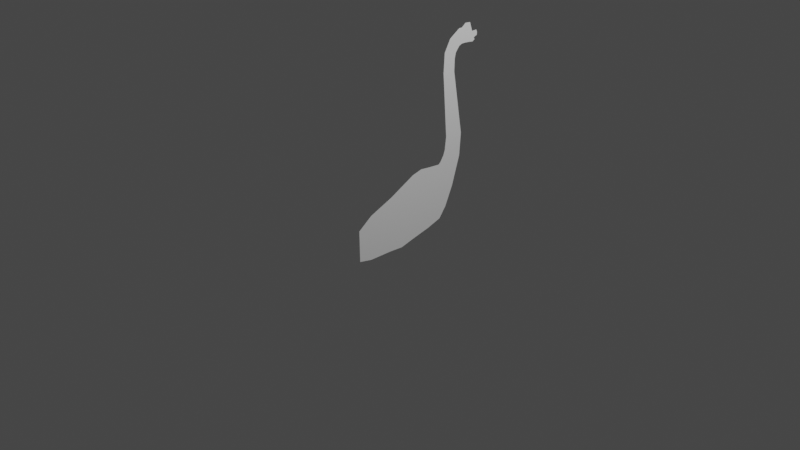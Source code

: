# Source: dinov1.blend  (saved by Blender 3.3.6; exported with 4.5.12 LTS)
import bpy
from mathutils import Matrix  # noqa: F401  (used for matrix-valued properties, if any)

bpy.ops.wm.read_factory_settings(use_empty=True)
scene = bpy.context.scene
scene.name = 'Scene'

# ---- collections
col_collection = bpy.data.collections.new('Collection'); scene.collection.children.link(col_collection)

# ---- world
world_world = bpy.data.worlds.new('World'); scene.world = world_world
world_world.use_nodes = True; world_world.node_tree.nodes.clear()
_N = world_world.node_tree.nodes; _L = world_world.node_tree.links
n0 = _N.new('ShaderNodeOutputWorld'); n0.name = 'World Output'; n0.location = (300, 300)
n1 = _N.new('ShaderNodeBackground'); n1.name = 'Background'; n1.location = (10, 300)
n1.inputs[0].default_value = (0.05088, 0.05088, 0.05088, 1.0)
_L.new(n1.outputs[0], n0.inputs[0])
n0.is_active_output = True
world_world.color = (0.05088, 0.05088, 0.05088)
world_world.use_sun_shadow = False
world_world.sun_shadow_jitter_overblur = 0.0

# ---- cameras
cam_camera = bpy.data.cameras.new('Camera')
cam_camera.clip_end = 100.0
cam_camera.ortho_scale = 7.314

# ---- lights
light_light = bpy.data.lights.new('Light', 'POINT')
light_light.transmission_factor = 0.0
light_light.energy = 1000.0
light_light.shadow_soft_size = 0.1
light_light.shadow_maximum_resolution = 0.006
light_light.use_absolute_resolution = True

# ---- meshes
me_plane_001 = bpy.data.meshes.new('Plane.001')
me_plane_001.from_pydata([(-0.3217, -0.8333, 2.965e-08), (0.0113, -0.8284, -4.322e-08), (-0.4367, -0.6785, 2.462e-08), (0.04005, -0.6842, -4.196e-08), (-0.5464, -0.4124, 1.983e-08), (0.04005, -0.4181, -4.196e-08), (-0.6961, -0.123, 1.328e-08), (0.01011, -0.1287, -4.327e-08), (0.04836, -0.2734, -4.16e-08), (-0.6213, -0.2677, 1.655e-08), (-0.7128, 0.09992, 1.256e-08), (-0.04312, 0.09417, -4.56e-08), (-0.01651, -0.01726, -4.443e-08), (-0.7244, -0.01152, 1.205e-08), (-0.7028, 0.233, 1.299e-08), (-0.09634, 0.2572, -4.792e-08), (-0.7261, 0.2596, 1.197e-08), (-0.2094, 0.3403, -5.287e-08), (-0.7826, 0.2962, 9.501e-09), (-0.419, 0.4335, -6.203e-08), (-0.8359, 0.3161, 7.175e-09), (-0.7217, 0.5266, -7.526e-08), (-0.9722, 0.3328, 1.213e-09), (-0.9612, 0.5433, -8.573e-08), (-1.644, 0.2796, -2.816e-08), (-1.633, 0.4268, -1.151e-07), (-2.053, 0.4818, -4.602e-08), (-1.878, 0.4905, -1.258e-07), (-1.761, 0.4298, -1.207e-07), (-1.849, 0.2906, -3.709e-08), (-1.821, 0.4438, -1.233e-07), (-1.976, 0.3626, -4.267e-08), (-2.053, 0.5188, -4.602e-08), (-1.892, 0.5275, -1.264e-07), (-2.09, 0.5696, -4.764e-08), (-1.892, 0.5783, -1.264e-07), (-2.085, 0.632, -4.743e-08), (-1.887, 0.6406, -1.262e-07), (-1.99, 0.6643, -4.329e-08), (-1.882, 0.673, -1.26e-07), (-1.993, 0.7223, -4.339e-08), (-1.899, 0.7024, -1.267e-07), (-0.1552, -0.8308, -6.784e-09), (-0.1983, -0.6814, -8.669e-09), (-0.2532, -0.4152, -1.107e-08), (-0.343, -0.1258, -1.499e-08), (-0.2865, -0.2705, -1.252e-08), (-0.3779, 0.09705, -1.652e-08), (-0.3705, -0.01439, -1.619e-08), (-0.3996, 0.2451, -1.747e-08), (-0.4678, 0.3, -2.045e-08), (-0.6008, 0.3648, -2.626e-08), (-0.7788, 0.4214, -3.404e-08), (-0.9667, 0.438, -4.226e-08), (-1.639, 0.3532, -7.163e-08), (-1.965, 0.4862, -8.591e-08), (-1.805, 0.3602, -7.889e-08), (-1.899, 0.4032, -8.299e-08), (-1.972, 0.5231, -8.621e-08), (-1.991, 0.5739, -8.702e-08), (-1.986, 0.6363, -8.681e-08), (-1.946, 0.6687, -8.505e-08), (-1.938, 0.7329, -8.469e-08), (-0.3175, -0.6799, 7.978e-09), (-0.3998, -0.4138, 4.379e-09), (-0.5196, -0.1244, -8.559e-10), (-0.4539, -0.2691, 2.016e-09), (-0.5454, 0.09849, -1.983e-09), (-0.5474, -0.01295, -2.074e-09), (-0.5512, 0.239, -2.237e-09), (-0.5969, 0.2798, -4.237e-09), (-0.6917, 0.3305, -8.381e-09), (-0.8073, 0.3688, -1.343e-08), (-0.9695, 0.3854, -2.052e-08), (-1.641, 0.3164, -4.989e-08), (-2.009, 0.484, -6.596e-08), (-1.827, 0.3254, -5.799e-08), (-1.937, 0.3829, -6.283e-08), (-2.013, 0.521, -6.611e-08), (-2.04, 0.5718, -6.733e-08), (-2.036, 0.6341, -6.712e-08), (-1.974, 0.6665, -6.444e-08), (-1.965, 0.7357, -6.404e-08), (-0.2385, -0.8321, 1.143e-08), (-0.07195, -0.8296, -2.5e-08), (-0.07913, -0.6828, -2.531e-08), (-0.1066, -0.4167, -2.651e-08), (-0.1665, -0.1273, -2.913e-08), (-0.1191, -0.272, -2.706e-08), (-0.2105, 0.09561, -3.106e-08), (-0.1935, -0.01583, -3.031e-08), (-0.248, 0.2511, -3.269e-08), (-0.3386, 0.3202, -3.666e-08), (-0.5099, 0.3992, -4.414e-08), (-0.7503, 0.474, -5.465e-08), (-0.964, 0.4906, -6.399e-08), (-1.636, 0.39, -9.337e-08), (-1.922, 0.4883, -1.058e-07), (-1.783, 0.395, -9.98e-08), (-1.86, 0.4235, -1.032e-07), (-1.932, 0.5253, -1.063e-07), (-1.941, 0.5761, -1.067e-07), (-1.937, 0.6385, -1.065e-07), (-1.925, 0.6708, -1.06e-07), (-1.921, 0.6906, -1.058e-07)], [], [(84, 1, 3, 85), (85, 3, 5, 86), (88, 8, 7, 87), (86, 5, 8, 88), (90, 12, 11, 89), (87, 7, 12, 90), (89, 11, 15, 91), (91, 15, 17, 92), (92, 17, 19, 93), (93, 19, 21, 94), (94, 21, 23, 95), (95, 23, 25, 96), (99, 30, 27, 97), (96, 25, 28, 98), (98, 28, 30, 99), (97, 27, 33, 100), (100, 33, 35, 101), (101, 35, 37, 102), (102, 37, 39, 103), (103, 39, 41, 104), (81, 61, 62, 82), (80, 60, 61, 81), (79, 59, 60, 80), (78, 58, 59, 79), (75, 55, 58, 78), (76, 56, 57, 77), (74, 54, 56, 76), (77, 57, 55, 75), (73, 53, 54, 74), (72, 52, 53, 73), (71, 51, 52, 72), (70, 50, 51, 71), (69, 49, 50, 70), (67, 47, 49, 69), (65, 45, 48, 68), (68, 48, 47, 67), (64, 44, 46, 66), (66, 46, 45, 65), (63, 43, 44, 64), (83, 42, 43, 63), (0, 83, 63, 2), (2, 63, 64, 4), (9, 66, 65, 6), (4, 64, 66, 9), (13, 68, 67, 10), (6, 65, 68, 13), (10, 67, 69, 14), (14, 69, 70, 16), (16, 70, 71, 18), (18, 71, 72, 20), (20, 72, 73, 22), (22, 73, 74, 24), (31, 77, 75, 26), (24, 74, 76, 29), (29, 76, 77, 31), (26, 75, 78, 32), (32, 78, 79, 34), (34, 79, 80, 36), (36, 80, 81, 38), (38, 81, 82, 40), (61, 103, 104, 62), (60, 102, 103, 61), (59, 101, 102, 60), (58, 100, 101, 59), (55, 97, 100, 58), (56, 98, 99, 57), (54, 96, 98, 56), (57, 99, 97, 55), (53, 95, 96, 54), (52, 94, 95, 53), (51, 93, 94, 52), (50, 92, 93, 51), (49, 91, 92, 50), (47, 89, 91, 49), (45, 87, 90, 48), (48, 90, 89, 47), (44, 86, 88, 46), (46, 88, 87, 45), (43, 85, 86, 44), (42, 84, 85, 43)])
_uv = me_plane_001.uv_layers.new(name='UVMap')
_uv.uv.foreach_set('vector', [0.75, 0.0, 1.0, 0.0, 1.0, 1.0, 0.75, 1.0, 0.75, 1.0, 1.0, 1.0, 1.0, 1.0, 0.75, 1.0, 0.75, 1.0, 1.0, 1.0, 1.0, 1.0, 0.75, 1.0, 0.75, 1.0, 1.0, 1.0, 1.0, 1.0, 0.75, 1.0, 0.75, 1.0, 1.0, 1.0, 1.0, 1.0, 0.75, 1.0, 0.75, 1.0, 1.0, 1.0, 1.0, 1.0, 0.75, 1.0, 0.75, 1.0, 1.0, 1.0, 1.0, 1.0, 0.75, 1.0, 0.75, 1.0, 1.0, 1.0, 1.0, 1.0, 0.75, 1.0, 0.75, 1.0, 1.0, 1.0, 1.0, 1.0, 0.75, 1.0, 0.75, 1.0, 1.0, 1.0, 1.0, 1.0, 0.75, 1.0, 0.75, 1.0, 1.0, 1.0, 1.0, 1.0, 0.75, 1.0, 0.75, 1.0, 1.0, 1.0, 1.0, 1.0, 0.75, 1.0, 0.75, 1.0, 1.0, 1.0, 1.0, 1.0, 0.75, 1.0, 0.75, 1.0, 1.0, 1.0, 1.0, 1.0, 0.75, 1.0, 0.75, 1.0, 1.0, 1.0, 1.0, 1.0, 0.75, 1.0, 0.75, 1.0, 1.0, 1.0, 1.0, 1.0, 0.75, 1.0, 0.75, 1.0, 1.0, 1.0, 1.0, 1.0, 0.75, 1.0, 0.75, 1.0, 1.0, 1.0, 1.0, 1.0, 0.75, 1.0, 0.75, 1.0, 1.0, 1.0, 1.0, 1.0, 0.75, 1.0, 0.75, 1.0, 1.0, 1.0, 1.0, 1.0, 0.75, 1.0, 0.25, 1.0, 0.5, 1.0, 0.5, 1.0, 0.25, 1.0, 0.25, 1.0, 0.5, 1.0, 0.5, 1.0, 0.25, 1.0, 0.25, 1.0, 0.5, 1.0, 0.5, 1.0, 0.25, 1.0, 0.25, 1.0, 0.5, 1.0, 0.5, 1.0, 0.25, 1.0, 0.25, 1.0, 0.5, 1.0, 0.5, 1.0, 0.25, 1.0, 0.25, 1.0, 0.5, 1.0, 0.5, 1.0, 0.25, 1.0, 0.25, 1.0, 0.5, 1.0, 0.5, 1.0, 0.25, 1.0, 0.25, 1.0, 0.5, 1.0, 0.5, 1.0, 0.25, 1.0, 0.25, 1.0, 0.5, 1.0, 0.5, 1.0, 0.25, 1.0, 0.25, 1.0, 0.5, 1.0, 0.5, 1.0, 0.25, 1.0, 0.25, 1.0, 0.5, 1.0, 0.5, 1.0, 0.25, 1.0, 0.25, 1.0, 0.5, 1.0, 0.5, 1.0, 0.25, 1.0, 0.25, 1.0, 0.5, 1.0, 0.5, 1.0, 0.25, 1.0, 0.25, 1.0, 0.5, 1.0, 0.5, 1.0, 0.25, 1.0, 0.25, 1.0, 0.5, 1.0, 0.5, 1.0, 0.25, 1.0, 0.25, 1.0, 0.5, 1.0, 0.5, 1.0, 0.25, 1.0, 0.25, 1.0, 0.5, 1.0, 0.5, 1.0, 0.25, 1.0, 0.25, 1.0, 0.5, 1.0, 0.5, 1.0, 0.25, 1.0, 0.25, 1.0, 0.5, 1.0, 0.5, 1.0, 0.25, 1.0, 0.25, 0.0, 0.5, 0.0, 0.5, 1.0, 0.25, 1.0, 0.0, 0.0, 0.25, 0.0, 0.25, 1.0, 0.0, 1.0, 0.0, 1.0, 0.25, 1.0, 0.25, 1.0, 0.0, 1.0, 0.0, 1.0, 0.25, 1.0, 0.25, 1.0, 0.0, 1.0, 0.0, 1.0, 0.25, 1.0, 0.25, 1.0, 0.0, 1.0, 0.0, 1.0, 0.25, 1.0, 0.25, 1.0, 0.0, 1.0, 0.0, 1.0, 0.25, 1.0, 0.25, 1.0, 0.0, 1.0, 0.0, 1.0, 0.25, 1.0, 0.25, 1.0, 0.0, 1.0, 0.0, 1.0, 0.25, 1.0, 0.25, 1.0, 0.0, 1.0, 0.0, 1.0, 0.25, 1.0, 0.25, 1.0, 0.0, 1.0, 0.0, 1.0, 0.25, 1.0, 0.25, 1.0, 0.0, 1.0, 0.0, 1.0, 0.25, 1.0, 0.25, 1.0, 0.0, 1.0, 0.0, 1.0, 0.25, 1.0, 0.25, 1.0, 0.0, 1.0, 0.0, 1.0, 0.25, 1.0, 0.25, 1.0, 0.0, 1.0, 0.0, 1.0, 0.25, 1.0, 0.25, 1.0, 0.0, 1.0, 0.0, 1.0, 0.25, 1.0, 0.25, 1.0, 0.0, 1.0, 0.0, 1.0, 0.25, 1.0, 0.25, 1.0, 0.0, 1.0, 0.0, 1.0, 0.25, 1.0, 0.25, 1.0, 0.0, 1.0, 0.0, 1.0, 0.25, 1.0, 0.25, 1.0, 0.0, 1.0, 0.0, 1.0, 0.25, 1.0, 0.25, 1.0, 0.0, 1.0, 0.0, 1.0, 0.25, 1.0, 0.25, 1.0, 0.0, 1.0, 0.5, 1.0, 0.75, 1.0, 0.75, 1.0, 0.5, 1.0, 0.5, 1.0, 0.75, 1.0, 0.75, 1.0, 0.5, 1.0, 0.5, 1.0, 0.75, 1.0, 0.75, 1.0, 0.5, 1.0, 0.5, 1.0, 0.75, 1.0, 0.75, 1.0, 0.5, 1.0, 0.5, 1.0, 0.75, 1.0, 0.75, 1.0, 0.5, 1.0, 0.5, 1.0, 0.75, 1.0, 0.75, 1.0, 0.5, 1.0, 0.5, 1.0, 0.75, 1.0, 0.75, 1.0, 0.5, 1.0, 0.5, 1.0, 0.75, 1.0, 0.75, 1.0, 0.5, 1.0, 0.5, 1.0, 0.75, 1.0, 0.75, 1.0, 0.5, 1.0, 0.5, 1.0, 0.75, 1.0, 0.75, 1.0, 0.5, 1.0, 0.5, 1.0, 0.75, 1.0, 0.75, 1.0, 0.5, 1.0, 0.5, 1.0, 0.75, 1.0, 0.75, 1.0, 0.5, 1.0, 0.5, 1.0, 0.75, 1.0, 0.75, 1.0, 0.5, 1.0, 0.5, 1.0, 0.75, 1.0, 0.75, 1.0, 0.5, 1.0, 0.5, 1.0, 0.75, 1.0, 0.75, 1.0, 0.5, 1.0, 0.5, 1.0, 0.75, 1.0, 0.75, 1.0, 0.5, 1.0, 0.5, 1.0, 0.75, 1.0, 0.75, 1.0, 0.5, 1.0, 0.5, 1.0, 0.75, 1.0, 0.75, 1.0, 0.5, 1.0, 0.5, 1.0, 0.75, 1.0, 0.75, 1.0, 0.5, 1.0, 0.5, 0.0, 0.75, 0.0, 0.75, 1.0, 0.5, 1.0])
me_plane_001.update()

# ---- objects
ob_light = bpy.data.objects.new('Light', light_light)
ob_camera = bpy.data.objects.new('Camera', cam_camera)
ob_x = bpy.data.objects.new('задняя часть', None)
ob_x_1 = bpy.data.objects.new('перед и бок', None)
ob_plane = bpy.data.objects.new('Plane', me_plane_001)

# ---- transforms, parenting, visibility, modifiers, constraints
ob_light.location = (4.076, 1.005, 5.904)
ob_light.rotation_euler = (0.6503, 0.05522, 1.866)
ob_light.lock_rotations_4d = False
ob_light.empty_display_type = 'ARROWS'
ob_light.color = (0.0, 0.0, 0.0, 0.0)
ob_light.lineart.crease_threshold = 0.0
ob_camera.location = (7.359, -6.926, 4.958)
ob_camera.rotation_euler = (1.109, 0.0, 0.8149)
ob_camera.lock_rotations_4d = False
ob_camera.empty_display_type = 'ARROWS'
ob_camera.color = (0.0, 0.0, 0.0, 0.0)
ob_camera.display_type = 'WIRE'
ob_camera.lineart.crease_threshold = 0.0
ob_x.location = (-1.271e-15, 5.724, 0.4377)
ob_x.rotation_euler = (1.571, -0.0, 1.571)
ob_x.empty_display_type = 'IMAGE'
ob_x.empty_display_size = 5.0
ob_x_1.location = (1.239e-16, -0.5578, 0.5063)
ob_x_1.rotation_euler = (1.571, -0.0, 1.571)
ob_x_1.empty_display_type = 'IMAGE'
ob_x_1.empty_display_size = 5.0
ob_x_1.empty_image_offset = (-0.2732, -0.4951)
ob_plane.location = (0.1865, 0.1339, -0.157)
ob_plane.rotation_euler = (0.0, 1.571, 0.0)

# ---- collection membership
col_collection.objects.link(ob_light)
col_collection.objects.link(ob_camera)
col_collection.objects.link(ob_x)
col_collection.objects.link(ob_x_1)
col_collection.objects.link(ob_plane)

# ---- scene / render settings (as saved in the file)
scene.camera = ob_camera
scene.frame_start = 1; scene.frame_end = 250; scene.frame_set(1)
scene.render.engine = 'BLENDER_EEVEE_NEXT'
scene.cycles.sampling_pattern = 'TABULATED_SOBOL'
scene.cycles.use_light_tree = False
scene.view_settings.view_transform = 'Filmic'
bpy.context.view_layer.update()
